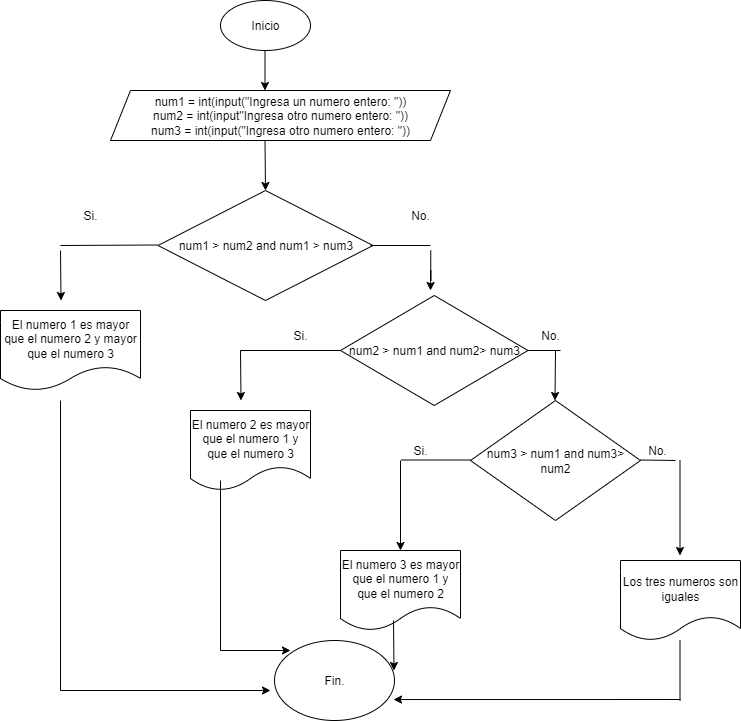

The diagram above was exported from draw.io. Its source (the exported page's mxGraphModel, read from the mxfile embedded in the PNG):
<mxGraphModel dx="872" dy="439" grid="1" gridSize="10" guides="1" tooltips="1" connect="1" arrows="1" fold="1" page="1" pageScale="1" pageWidth="827" pageHeight="1169" background="none" math="0" shadow="0">
  <root>
    <mxCell id="ePQItsNMDVfqTNpJjPi2-0" />
    <mxCell id="ePQItsNMDVfqTNpJjPi2-1" parent="ePQItsNMDVfqTNpJjPi2-0" />
    <mxCell id="ePQItsNMDVfqTNpJjPi2-2" value="&lt;font style=&quot;vertical-align: inherit;&quot;&gt;&lt;font style=&quot;vertical-align: inherit;&quot;&gt;Inicio&lt;/font&gt;&lt;/font&gt;" style="ellipse;whiteSpace=wrap;html=1;" parent="ePQItsNMDVfqTNpJjPi2-1" vertex="1">
      <mxGeometry x="360" y="10" width="90" height="50" as="geometry" />
    </mxCell>
    <mxCell id="ePQItsNMDVfqTNpJjPi2-3" value="" style="endArrow=classic;html=1;rounded=0;" parent="ePQItsNMDVfqTNpJjPi2-1" edge="1">
      <mxGeometry width="50" height="50" relative="1" as="geometry">
        <mxPoint x="404.5" y="60" as="sourcePoint" />
        <mxPoint x="404.5" y="100" as="targetPoint" />
      </mxGeometry>
    </mxCell>
    <mxCell id="ePQItsNMDVfqTNpJjPi2-4" value="num1 = int(input(&quot;Ingresa un numero entero: &quot;))&lt;div&gt;num2 = int(input&quot;Ingresa otro numero entero: &quot;))&lt;/div&gt;&lt;div&gt;num3 = int(input(&quot;Ingresa otro numero entero: &quot;))&lt;/div&gt;" style="shape=parallelogram;perimeter=parallelogramPerimeter;whiteSpace=wrap;html=1;fixedSize=1;" parent="ePQItsNMDVfqTNpJjPi2-1" vertex="1">
      <mxGeometry x="250" y="100" width="340" height="50" as="geometry" />
    </mxCell>
    <mxCell id="ePQItsNMDVfqTNpJjPi2-5" value="" style="endArrow=classic;html=1;rounded=0;" parent="ePQItsNMDVfqTNpJjPi2-1" edge="1">
      <mxGeometry width="50" height="50" relative="1" as="geometry">
        <mxPoint x="404.5" y="150" as="sourcePoint" />
        <mxPoint x="405" y="200" as="targetPoint" />
      </mxGeometry>
    </mxCell>
    <mxCell id="ePQItsNMDVfqTNpJjPi2-6" value="num1 &amp;gt; num2 and num1 &amp;gt; num3" style="rhombus;whiteSpace=wrap;html=1;" parent="ePQItsNMDVfqTNpJjPi2-1" vertex="1">
      <mxGeometry x="297.5" y="200" width="215" height="110" as="geometry" />
    </mxCell>
    <mxCell id="ePQItsNMDVfqTNpJjPi2-7" value="" style="endArrow=none;html=1;rounded=0;" parent="ePQItsNMDVfqTNpJjPi2-1" edge="1">
      <mxGeometry width="50" height="50" relative="1" as="geometry">
        <mxPoint x="200" y="255" as="sourcePoint" />
        <mxPoint x="297.5" y="254.5" as="targetPoint" />
      </mxGeometry>
    </mxCell>
    <mxCell id="ePQItsNMDVfqTNpJjPi2-8" value="" style="endArrow=classic;html=1;rounded=0;" parent="ePQItsNMDVfqTNpJjPi2-1" edge="1">
      <mxGeometry width="50" height="50" relative="1" as="geometry">
        <mxPoint x="200" y="260" as="sourcePoint" />
        <mxPoint x="200.5" y="310" as="targetPoint" />
      </mxGeometry>
    </mxCell>
    <mxCell id="ePQItsNMDVfqTNpJjPi2-9" value="&lt;font style=&quot;vertical-align: inherit;&quot;&gt;&lt;font style=&quot;vertical-align: inherit;&quot;&gt;Si.&lt;/font&gt;&lt;/font&gt;" style="text;html=1;align=center;verticalAlign=middle;whiteSpace=wrap;rounded=0;" parent="ePQItsNMDVfqTNpJjPi2-1" vertex="1">
      <mxGeometry x="200" y="210" width="60" height="30" as="geometry" />
    </mxCell>
    <mxCell id="ePQItsNMDVfqTNpJjPi2-10" value="El numero 1 es mayor que el numero 2 y mayor que el numero 3" style="shape=document;whiteSpace=wrap;html=1;boundedLbl=1;" parent="ePQItsNMDVfqTNpJjPi2-1" vertex="1">
      <mxGeometry x="140" y="320" width="140" height="80" as="geometry" />
    </mxCell>
    <mxCell id="ePQItsNMDVfqTNpJjPi2-11" value="" style="endArrow=none;html=1;rounded=0;" parent="ePQItsNMDVfqTNpJjPi2-1" edge="1">
      <mxGeometry width="50" height="50" relative="1" as="geometry">
        <mxPoint x="510" y="255" as="sourcePoint" />
        <mxPoint x="570" y="255" as="targetPoint" />
      </mxGeometry>
    </mxCell>
    <mxCell id="ePQItsNMDVfqTNpJjPi2-12" value="" style="endArrow=classic;html=1;rounded=0;" parent="ePQItsNMDVfqTNpJjPi2-1" edge="1">
      <mxGeometry width="50" height="50" relative="1" as="geometry">
        <mxPoint x="570.25" y="260" as="sourcePoint" />
        <mxPoint x="570" y="300" as="targetPoint" />
        <Array as="points">
          <mxPoint x="570.25" y="290" />
          <mxPoint x="570.25" y="280" />
        </Array>
      </mxGeometry>
    </mxCell>
    <mxCell id="ePQItsNMDVfqTNpJjPi2-13" value="&lt;font style=&quot;vertical-align: inherit;&quot;&gt;&lt;font style=&quot;vertical-align: inherit;&quot;&gt;No.&lt;/font&gt;&lt;/font&gt;" style="text;html=1;align=center;verticalAlign=middle;whiteSpace=wrap;rounded=0;" parent="ePQItsNMDVfqTNpJjPi2-1" vertex="1">
      <mxGeometry x="530" y="210" width="60" height="30" as="geometry" />
    </mxCell>
    <mxCell id="ePQItsNMDVfqTNpJjPi2-14" value="num2 &amp;gt; num1 and num2&amp;gt; num3" style="rhombus;whiteSpace=wrap;html=1;" parent="ePQItsNMDVfqTNpJjPi2-1" vertex="1">
      <mxGeometry x="480" y="305" width="187.5" height="110" as="geometry" />
    </mxCell>
    <mxCell id="ePQItsNMDVfqTNpJjPi2-15" value="" style="endArrow=classic;html=1;rounded=0;" parent="ePQItsNMDVfqTNpJjPi2-1" edge="1">
      <mxGeometry width="50" height="50" relative="1" as="geometry">
        <mxPoint x="380" y="360" as="sourcePoint" />
        <mxPoint x="380.5" y="410" as="targetPoint" />
      </mxGeometry>
    </mxCell>
    <mxCell id="ePQItsNMDVfqTNpJjPi2-16" value="El numero 2 es mayor que el numero 1 y que el numero 3" style="shape=document;whiteSpace=wrap;html=1;boundedLbl=1;" parent="ePQItsNMDVfqTNpJjPi2-1" vertex="1">
      <mxGeometry x="330" y="420" width="120" height="80" as="geometry" />
    </mxCell>
    <mxCell id="ePQItsNMDVfqTNpJjPi2-17" value="" style="endArrow=none;html=1;rounded=0;" parent="ePQItsNMDVfqTNpJjPi2-1" edge="1">
      <mxGeometry width="50" height="50" relative="1" as="geometry">
        <mxPoint x="380" y="360" as="sourcePoint" />
        <mxPoint x="480" y="360" as="targetPoint" />
      </mxGeometry>
    </mxCell>
    <mxCell id="ePQItsNMDVfqTNpJjPi2-18" value="&lt;font style=&quot;vertical-align: inherit;&quot;&gt;&lt;font style=&quot;vertical-align: inherit;&quot;&gt;Si.&lt;/font&gt;&lt;/font&gt;" style="text;html=1;align=center;verticalAlign=middle;whiteSpace=wrap;rounded=0;" parent="ePQItsNMDVfqTNpJjPi2-1" vertex="1">
      <mxGeometry x="410" y="330" width="60" height="30" as="geometry" />
    </mxCell>
    <mxCell id="ePQItsNMDVfqTNpJjPi2-19" value="&lt;font style=&quot;vertical-align: inherit;&quot;&gt;&lt;font style=&quot;vertical-align: inherit;&quot;&gt;No.&lt;/font&gt;&lt;/font&gt;" style="text;html=1;align=center;verticalAlign=middle;whiteSpace=wrap;rounded=0;" parent="ePQItsNMDVfqTNpJjPi2-1" vertex="1">
      <mxGeometry x="767" y="445" width="60" height="30" as="geometry" />
    </mxCell>
    <mxCell id="ePQItsNMDVfqTNpJjPi2-20" value="" style="endArrow=none;html=1;rounded=0;exitX=1;exitY=0.5;exitDx=0;exitDy=0;" parent="ePQItsNMDVfqTNpJjPi2-1" source="ePQItsNMDVfqTNpJjPi2-14" edge="1">
      <mxGeometry width="50" height="50" relative="1" as="geometry">
        <mxPoint x="710" y="364.5" as="sourcePoint" />
        <mxPoint x="700" y="360" as="targetPoint" />
      </mxGeometry>
    </mxCell>
    <mxCell id="ePQItsNMDVfqTNpJjPi2-21" value="" style="endArrow=classic;html=1;rounded=0;" parent="ePQItsNMDVfqTNpJjPi2-1" edge="1">
      <mxGeometry width="50" height="50" relative="1" as="geometry">
        <mxPoint x="695" y="360" as="sourcePoint" />
        <mxPoint x="694.5" y="410" as="targetPoint" />
      </mxGeometry>
    </mxCell>
    <mxCell id="ePQItsNMDVfqTNpJjPi2-23" value="Fin." style="ellipse;whiteSpace=wrap;html=1;" parent="ePQItsNMDVfqTNpJjPi2-1" vertex="1">
      <mxGeometry x="414" y="650" width="120" height="80" as="geometry" />
    </mxCell>
    <mxCell id="ePQItsNMDVfqTNpJjPi2-24" value="" style="endArrow=classic;html=1;rounded=0;" parent="ePQItsNMDVfqTNpJjPi2-1" edge="1">
      <mxGeometry width="50" height="50" relative="1" as="geometry">
        <mxPoint x="200" y="700" as="sourcePoint" />
        <mxPoint x="410" y="700" as="targetPoint" />
      </mxGeometry>
    </mxCell>
    <mxCell id="ePQItsNMDVfqTNpJjPi2-25" value="" style="endArrow=none;html=1;rounded=0;entryX=0.333;entryY=0.875;entryDx=0;entryDy=0;entryPerimeter=0;" parent="ePQItsNMDVfqTNpJjPi2-1" edge="1">
      <mxGeometry width="50" height="50" relative="1" as="geometry">
        <mxPoint x="200" y="700" as="sourcePoint" />
        <mxPoint x="200.00000000000003" y="410" as="targetPoint" />
      </mxGeometry>
    </mxCell>
    <mxCell id="ePQItsNMDVfqTNpJjPi2-26" value="" style="endArrow=none;html=1;rounded=0;" parent="ePQItsNMDVfqTNpJjPi2-1" edge="1">
      <mxGeometry width="50" height="50" relative="1" as="geometry">
        <mxPoint x="541" y="469.5" as="sourcePoint" />
        <mxPoint x="610" y="469.5" as="targetPoint" />
      </mxGeometry>
    </mxCell>
    <mxCell id="ePQItsNMDVfqTNpJjPi2-27" value="" style="endArrow=classic;html=1;rounded=0;" parent="ePQItsNMDVfqTNpJjPi2-1" edge="1">
      <mxGeometry width="50" height="50" relative="1" as="geometry">
        <mxPoint x="819.5" y="470" as="sourcePoint" />
        <mxPoint x="819.5" y="565" as="targetPoint" />
      </mxGeometry>
    </mxCell>
    <mxCell id="ePQItsNMDVfqTNpJjPi2-28" value="" style="endArrow=classic;html=1;rounded=0;" parent="ePQItsNMDVfqTNpJjPi2-1" edge="1">
      <mxGeometry width="50" height="50" relative="1" as="geometry">
        <mxPoint x="540" y="470" as="sourcePoint" />
        <mxPoint x="540" y="560" as="targetPoint" />
      </mxGeometry>
    </mxCell>
    <mxCell id="gRhkbmqTkVuiQCFSgqHe-4" value="num3 &amp;gt; num1 and num3&amp;gt; num2" style="rhombus;whiteSpace=wrap;html=1;" parent="ePQItsNMDVfqTNpJjPi2-1" vertex="1">
      <mxGeometry x="610" y="410" width="170" height="120" as="geometry" />
    </mxCell>
    <mxCell id="gRhkbmqTkVuiQCFSgqHe-10" value="" style="endArrow=none;html=1;rounded=0;" parent="ePQItsNMDVfqTNpJjPi2-1" edge="1">
      <mxGeometry width="50" height="50" relative="1" as="geometry">
        <mxPoint x="780" y="469.5" as="sourcePoint" />
        <mxPoint x="815" y="470" as="targetPoint" />
      </mxGeometry>
    </mxCell>
    <mxCell id="gRhkbmqTkVuiQCFSgqHe-13" value="Si." style="text;html=1;align=center;verticalAlign=middle;whiteSpace=wrap;rounded=0;" parent="ePQItsNMDVfqTNpJjPi2-1" vertex="1">
      <mxGeometry x="530" y="445" width="60" height="30" as="geometry" />
    </mxCell>
    <mxCell id="gRhkbmqTkVuiQCFSgqHe-14" value="" style="endArrow=none;html=1;rounded=0;" parent="ePQItsNMDVfqTNpJjPi2-1" edge="1">
      <mxGeometry width="50" height="50" relative="1" as="geometry">
        <mxPoint x="360" y="660" as="sourcePoint" />
        <mxPoint x="360" y="490" as="targetPoint" />
      </mxGeometry>
    </mxCell>
    <mxCell id="gRhkbmqTkVuiQCFSgqHe-15" value="" style="endArrow=classic;html=1;rounded=0;" parent="ePQItsNMDVfqTNpJjPi2-1" edge="1">
      <mxGeometry width="50" height="50" relative="1" as="geometry">
        <mxPoint x="360" y="660" as="sourcePoint" />
        <mxPoint x="430" y="660" as="targetPoint" />
      </mxGeometry>
    </mxCell>
    <mxCell id="gRhkbmqTkVuiQCFSgqHe-16" value="El numero 3 es mayor que el numero 1 y que el numero 2" style="shape=document;whiteSpace=wrap;html=1;boundedLbl=1;" parent="ePQItsNMDVfqTNpJjPi2-1" vertex="1">
      <mxGeometry x="480" y="560" width="120" height="80" as="geometry" />
    </mxCell>
    <mxCell id="gRhkbmqTkVuiQCFSgqHe-17" value="" style="endArrow=classic;html=1;rounded=0;" parent="ePQItsNMDVfqTNpJjPi2-1" edge="1">
      <mxGeometry width="50" height="50" relative="1" as="geometry">
        <mxPoint x="533" y="630" as="sourcePoint" />
        <mxPoint x="533.5" y="680" as="targetPoint" />
      </mxGeometry>
    </mxCell>
    <mxCell id="gRhkbmqTkVuiQCFSgqHe-18" value="Los tres numeros son iguales" style="shape=document;whiteSpace=wrap;html=1;boundedLbl=1;" parent="ePQItsNMDVfqTNpJjPi2-1" vertex="1">
      <mxGeometry x="760" y="570" width="120" height="80" as="geometry" />
    </mxCell>
    <mxCell id="gRhkbmqTkVuiQCFSgqHe-19" value="&lt;font style=&quot;vertical-align: inherit;&quot;&gt;&lt;font style=&quot;vertical-align: inherit;&quot;&gt;No.&lt;/font&gt;&lt;/font&gt;" style="text;html=1;align=center;verticalAlign=middle;whiteSpace=wrap;rounded=0;" parent="ePQItsNMDVfqTNpJjPi2-1" vertex="1">
      <mxGeometry x="660" y="330" width="60" height="30" as="geometry" />
    </mxCell>
    <mxCell id="hLS3jvB-5AeOuUDNegiN-0" value="" style="endArrow=classic;html=1;rounded=0;entryX=0.992;entryY=0.738;entryDx=0;entryDy=0;entryPerimeter=0;" parent="ePQItsNMDVfqTNpJjPi2-1" target="ePQItsNMDVfqTNpJjPi2-23" edge="1">
      <mxGeometry width="50" height="50" relative="1" as="geometry">
        <mxPoint x="820" y="709" as="sourcePoint" />
        <mxPoint x="660" y="680" as="targetPoint" />
      </mxGeometry>
    </mxCell>
    <mxCell id="hLS3jvB-5AeOuUDNegiN-1" value="" style="endArrow=none;html=1;rounded=0;" parent="ePQItsNMDVfqTNpJjPi2-1" edge="1">
      <mxGeometry width="50" height="50" relative="1" as="geometry">
        <mxPoint x="819.5" y="710" as="sourcePoint" />
        <mxPoint x="819.5" y="650" as="targetPoint" />
      </mxGeometry>
    </mxCell>
  </root>
</mxGraphModel>